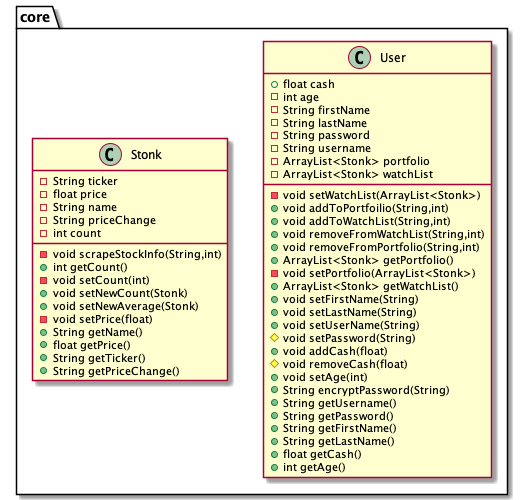

The diagram above was rendered by PlantUML. Its source (embedded in the PNG):
@startuml
class core.User {
+ float cash
- int age
- String firstName
- String lastName
- String password
- String username
- ArrayList<Stonk> portfolio
- ArrayList<Stonk> watchList
- void setWatchList(ArrayList<Stonk>)
+ void addToPortfoilio(String,int)
+ void addToWatchList(String,int)
+ void removeFromWatchList(String,int)
+ void removeFromPortfolio(String,int)
+ ArrayList<Stonk> getPortfolio()
- void setPortfolio(ArrayList<Stonk>)
+ ArrayList<Stonk> getWatchList()
+ void setFirstName(String)
+ void setLastName(String)
+ void setUserName(String)
# void setPassword(String)
+ void addCash(float)
# void removeCash(float)
+ void setAge(int)
+ String encryptPassword(String)
+ String getUsername()
+ String getPassword()
+ String getFirstName()
+ String getLastName()
+ float getCash()
+ int getAge()
}
class core.Stonk {
- String ticker
- float price
- String name
- String priceChange
- int count
- void scrapeStockInfo(String,int)
+ int getCount()
- void setCount(int)
+ void setNewCount(Stonk)
+ void setNewAverage(Stonk)
- void setPrice(float)
+ String getName()
+ float getPrice()
+ String getTicker()
+ String getPriceChange()
}
@enduml